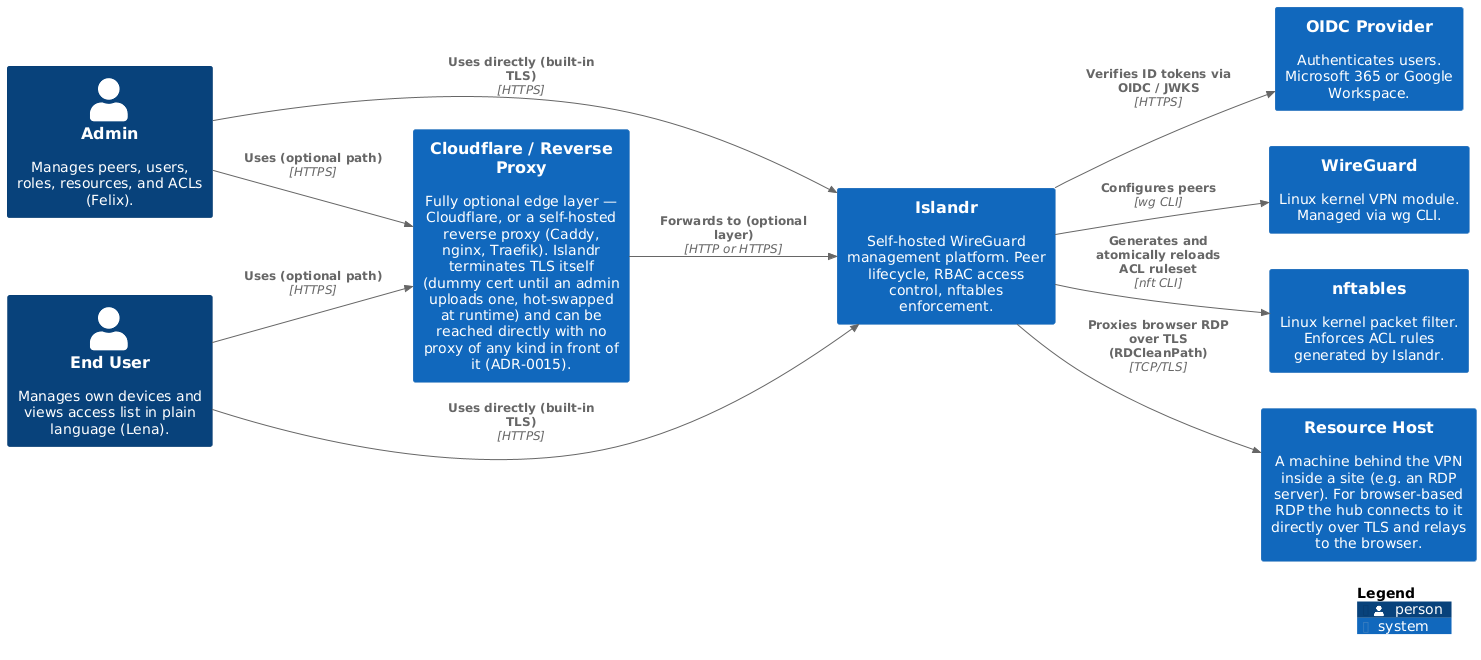

The diagram above was rendered by PlantUML. Its source (embedded in the PNG):
@startuml

set separator none
left to right direction

<style>
  root {
    BackgroundColor: #ffffff
    FontColor: #444444
  }
</style>

!include <C4/C4>
!include <C4/C4_Context>

Person(Admin, "Admin", $descr="Manages peers, users, roles, resources, and ACLs (Felix).", $tags="", $link="")
Person(EndUser, "End User", $descr="Manages own devices and views access list in plain language (Lena).", $tags="", $link="")
System(OIDCProvider, "OIDC Provider", $descr="Authenticates users. Microsoft 365 or Google Workspace.", $tags="", $link="")
System(WireGuard, "WireGuard", $descr="Linux kernel VPN module. Managed via wg CLI.", $tags="", $link="")
System(nftables, "nftables", $descr="Linux kernel packet filter. Enforces ACL rules generated by Islandr.", $tags="", $link="")
System(CloudflareReverseProxy, "Cloudflare / Reverse Proxy", $descr="Fully optional edge layer — Cloudflare, or a self-hosted reverse proxy (Caddy, nginx, Traefik). Islandr terminates TLS itself (dummy cert until an admin uploads one, hot-swapped at runtime) and can be reached directly with no proxy of any kind in front of it (ADR-0015).", $tags="", $link="")
System(ResourceHost, "Resource Host", $descr="A machine behind the VPN inside a site (e.g. an RDP server). For browser-based RDP the hub connects to it directly over TLS and relays to the browser.", $tags="", $link="")
System(Islandr, "Islandr", $descr="Self-hosted WireGuard management platform. Peer lifecycle, RBAC access control, nftables enforcement.", $tags="", $link="")

Rel(Admin, Islandr, "Uses directly (built-in TLS)", $techn="HTTPS", $tags="", $link="")
Rel(EndUser, Islandr, "Uses directly (built-in TLS)", $techn="HTTPS", $tags="", $link="")
Rel(Admin, CloudflareReverseProxy, "Uses (optional path)", $techn="HTTPS", $tags="", $link="")
Rel(EndUser, CloudflareReverseProxy, "Uses (optional path)", $techn="HTTPS", $tags="", $link="")
Rel(CloudflareReverseProxy, Islandr, "Forwards to (optional layer)", $techn="HTTP or HTTPS", $tags="", $link="")
Rel(Islandr, OIDCProvider, "Verifies ID tokens via OIDC / JWKS", $techn="HTTPS", $tags="", $link="")
Rel(Islandr, WireGuard, "Configures peers", $techn="wg CLI", $tags="", $link="")
Rel(Islandr, nftables, "Generates and atomically reloads ACL ruleset", $techn="nft CLI", $tags="", $link="")
Rel(Islandr, ResourceHost, "Proxies browser RDP over TLS (RDCleanPath)", $techn="TCP/TLS", $tags="", $link="")

SHOW_LEGEND(true)
hide stereotypes
@enduml